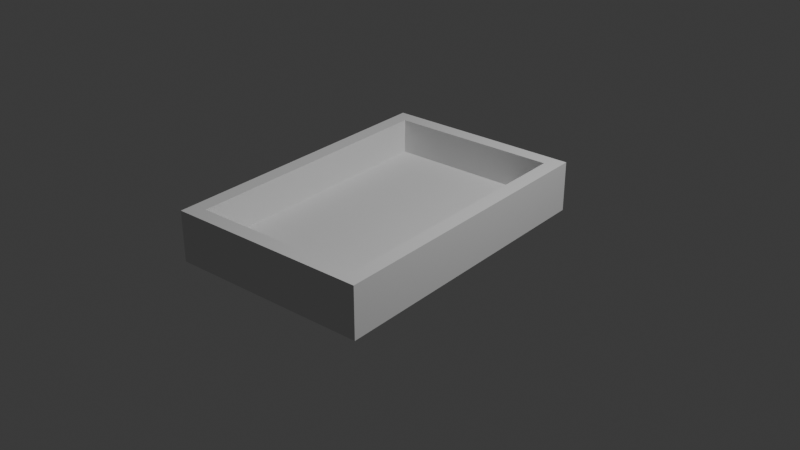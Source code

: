 # Source: pinball.blend  (saved by Blender 4.2.66; exported with 4.5.12 LTS)
import bpy
from mathutils import Matrix  # noqa: F401  (used for matrix-valued properties, if any)

bpy.ops.wm.read_factory_settings(use_empty=True)
scene = bpy.context.scene
scene.name = 'Scene'

# ---- collections
col_collection = bpy.data.collections.new('Collection'); scene.collection.children.link(col_collection)

# ---- world
world_world = bpy.data.worlds.new('World'); scene.world = world_world
world_world.use_nodes = True; world_world.node_tree.nodes.clear()
_N = world_world.node_tree.nodes; _L = world_world.node_tree.links
n0 = _N.new('ShaderNodeOutputWorld'); n0.name = 'World Output'; n0.location = (300, 300)
n1 = _N.new('ShaderNodeBackground'); n1.name = 'Background'; n1.location = (10, 300)
n1.inputs[0].default_value = (0.05088, 0.05088, 0.05088, 1.0)
_L.new(n1.outputs[0], n0.inputs[0])
n0.is_active_output = True
world_world.color = (0.05088, 0.05088, 0.05088)
world_world.sun_shadow_jitter_overblur = 0.0

# ---- lights
light_light = bpy.data.lights.new('Light', 'POINT')
light_light.energy = 1000.0
light_light.shadow_soft_size = 0.1

# ---- meshes
me_plane = bpy.data.meshes.new('Plane')
me_plane.from_pydata([(-1.0, -1.5, 0.0), (1.0, -1.5, 0.0), (-1.0, 1.5, 0.0), (1.0, 1.5, 0.0), (-1.0, -1.5, 0.5), (1.0, -1.5, 0.5), (-1.0, 1.5, 0.5), (1.0, 1.5, 0.5)], [], [(0, 2, 3, 1), (1, 3, 7, 5), (2, 0, 4, 6), (3, 2, 6, 7), (0, 1, 5, 4)])
_uv = me_plane.uv_layers.new(name='UVMap')
_uv.uv.foreach_set('vector', [0.0, 0.0, 0.0, 1.0, 1.0, 1.0, 1.0, 0.0, 1.0, 0.0, 1.0, 1.0, 1.0, 1.0, 1.0, 0.0, 0.0, 1.0, 0.0, 0.0, 0.0, 0.0, 0.0, 1.0, 1.0, 1.0, 0.0, 1.0, 0.0, 1.0, 1.0, 1.0, 0.0, 0.0, 1.0, 0.0, 1.0, 0.0, 0.0, 0.0])
me_plane.update()

# ---- curves / text
cu_surfcurve = bpy.data.curves.new('SurfCurve', 'CURVE')
cu_surfcurve.dimensions = '3D'
_sp = cu_surfcurve.splines.new('NURBS'); _sp.points.add(3)
_sp.points.foreach_set('co', [-1.5, 0.0, 0.0, 1.0, -1.0, 1.0, 0.0, 1.0, 1.0, 1.0, 0.0, 1.0, 1.5, 0.0, 0.0, 1.0])
_sp.order_v = 0
_sp.resolution_u = 4
_sp.resolution_v = 4
cu_surfcurve.resolution_u = 4
cu_surfcurve.resolution_v = 4
cu_surfcurve.fill_mode = 'FULL'

# ---- objects
ob_light = bpy.data.objects.new('Light', light_light)
ob_plane = bpy.data.objects.new('Plane', me_plane)
ob_surfcurve = bpy.data.objects.new('SurfCurve', cu_surfcurve)

# ---- transforms, parenting, visibility, modifiers, constraints
ob_light.location = (4.076, 1.005, 5.904)
ob_light.rotation_euler = (0.6503, 0.05522, 1.866)
ob_light.lock_rotations_4d = False
ob_light.empty_display_type = 'ARROWS'
ob_light.color = (0.0, 0.0, 0.0, 0.0)
ob_light.lineart.crease_threshold = 0.0
ob_plane.location = (0.0, 0.0, 0.0)
_m = ob_plane.modifiers.new('Solidify', 'SOLIDIFY')
_m.thickness = 0.15
_m.use_even_offset = True
ob_surfcurve.location = (0.0, 0.0, 0.0)
ob_surfcurve.empty_image_offset = (0.0, 0.0)

# ---- collection membership
col_collection.objects.link(ob_light)
col_collection.objects.link(ob_plane)
col_collection.objects.link(ob_surfcurve)

# ---- scene / render settings (as saved in the file)
scene.frame_start = 1; scene.frame_end = 250; scene.frame_set(1)
scene.render.engine = 'BLENDER_EEVEE_NEXT'
bpy.context.view_layer.update()

# ---- added for rendering (the .blend has no active camera): camera
cam_auto = bpy.data.cameras.new('AutoCamera')
cam_auto.lens = 50.0
cam_auto.sensor_width = 36.0
cam_auto.clip_end = 1000.0
ob_auto_camera = bpy.data.objects.new('AutoCamera', cam_auto)
scene.collection.objects.link(ob_auto_camera)
ob_auto_camera.location = (5.94236, -6.88084, 4.75389)
ob_auto_camera.rotation_euler = (1.09748, -7.21219e-08, 0.694738)
scene.camera = ob_auto_camera
bpy.context.view_layer.update()
